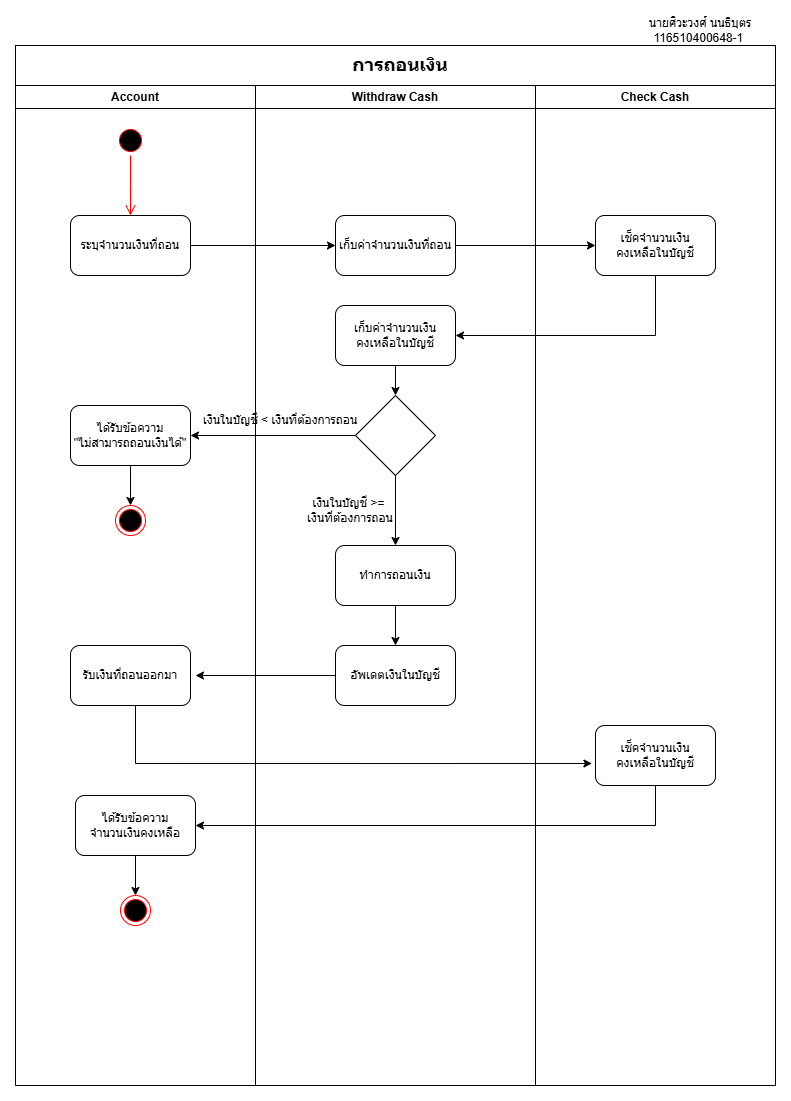

The diagram above was exported from draw.io. Its source (the exported page's mxGraphModel, read from the mxfile embedded in the PNG):
<mxGraphModel dx="1282" dy="565" grid="1" gridSize="10" guides="1" tooltips="1" connect="1" arrows="1" fold="1" page="1" pageScale="1" pageWidth="850" pageHeight="1100" math="0" shadow="0">
  <root>
    <mxCell id="0" />
    <mxCell id="1" parent="0" />
    <mxCell id="osAjW5D6M0mIiD_KGbpp-1" value="Account" style="swimlane;whiteSpace=wrap;html=1;" parent="1" vertex="1">
      <mxGeometry x="40" y="80" width="240" height="1000" as="geometry" />
    </mxCell>
    <mxCell id="osAjW5D6M0mIiD_KGbpp-6" value="" style="ellipse;html=1;shape=startState;fillColor=#000000;strokeColor=#ff0000;" parent="osAjW5D6M0mIiD_KGbpp-1" vertex="1">
      <mxGeometry x="100" y="40" width="30" height="30" as="geometry" />
    </mxCell>
    <mxCell id="osAjW5D6M0mIiD_KGbpp-7" value="" style="edgeStyle=orthogonalEdgeStyle;html=1;verticalAlign=bottom;endArrow=open;endSize=8;strokeColor=#ff0000;rounded=0;" parent="osAjW5D6M0mIiD_KGbpp-1" source="osAjW5D6M0mIiD_KGbpp-6" edge="1">
      <mxGeometry relative="1" as="geometry">
        <mxPoint x="115" y="130" as="targetPoint" />
      </mxGeometry>
    </mxCell>
    <mxCell id="osAjW5D6M0mIiD_KGbpp-9" value="ระบุจำนวนเงินที่ถอน" style="rounded=1;whiteSpace=wrap;html=1;" parent="osAjW5D6M0mIiD_KGbpp-1" vertex="1">
      <mxGeometry x="55" y="130" width="120" height="60" as="geometry" />
    </mxCell>
    <mxCell id="osAjW5D6M0mIiD_KGbpp-26" style="edgeStyle=orthogonalEdgeStyle;rounded=0;orthogonalLoop=1;jettySize=auto;html=1;exitX=0.5;exitY=1;exitDx=0;exitDy=0;entryX=0.5;entryY=0;entryDx=0;entryDy=0;" parent="osAjW5D6M0mIiD_KGbpp-1" source="osAjW5D6M0mIiD_KGbpp-21" target="osAjW5D6M0mIiD_KGbpp-25" edge="1">
      <mxGeometry relative="1" as="geometry" />
    </mxCell>
    <mxCell id="osAjW5D6M0mIiD_KGbpp-21" value="ได้รับข้อความ&lt;div&gt;&quot;ไม่สามารถถอนเงินได้&quot;&lt;/div&gt;" style="rounded=1;whiteSpace=wrap;html=1;" parent="osAjW5D6M0mIiD_KGbpp-1" vertex="1">
      <mxGeometry x="55" y="320" width="120" height="60" as="geometry" />
    </mxCell>
    <mxCell id="osAjW5D6M0mIiD_KGbpp-25" value="" style="ellipse;html=1;shape=endState;fillColor=#000000;strokeColor=#ff0000;" parent="osAjW5D6M0mIiD_KGbpp-1" vertex="1">
      <mxGeometry x="100" y="420" width="30" height="30" as="geometry" />
    </mxCell>
    <mxCell id="osAjW5D6M0mIiD_KGbpp-33" value="รับเงินที่ถอนออกมา" style="rounded=1;whiteSpace=wrap;html=1;" parent="osAjW5D6M0mIiD_KGbpp-1" vertex="1">
      <mxGeometry x="55" y="560" width="120" height="60" as="geometry" />
    </mxCell>
    <mxCell id="osAjW5D6M0mIiD_KGbpp-41" style="edgeStyle=orthogonalEdgeStyle;rounded=0;orthogonalLoop=1;jettySize=auto;html=1;exitX=0.5;exitY=1;exitDx=0;exitDy=0;entryX=0.5;entryY=0;entryDx=0;entryDy=0;" parent="osAjW5D6M0mIiD_KGbpp-1" source="osAjW5D6M0mIiD_KGbpp-38" target="osAjW5D6M0mIiD_KGbpp-40" edge="1">
      <mxGeometry relative="1" as="geometry" />
    </mxCell>
    <mxCell id="osAjW5D6M0mIiD_KGbpp-38" value="ได้รับข้อความ&lt;div&gt;จำนวนเงินคงเหลือ&lt;/div&gt;" style="rounded=1;whiteSpace=wrap;html=1;" parent="osAjW5D6M0mIiD_KGbpp-1" vertex="1">
      <mxGeometry x="60" y="710" width="120" height="60" as="geometry" />
    </mxCell>
    <mxCell id="osAjW5D6M0mIiD_KGbpp-40" value="" style="ellipse;html=1;shape=endState;fillColor=#000000;strokeColor=#ff0000;" parent="osAjW5D6M0mIiD_KGbpp-1" vertex="1">
      <mxGeometry x="105" y="810" width="30" height="30" as="geometry" />
    </mxCell>
    <mxCell id="osAjW5D6M0mIiD_KGbpp-2" value="Check Cash" style="swimlane;whiteSpace=wrap;html=1;" parent="1" vertex="1">
      <mxGeometry x="560" y="80" width="240" height="1000" as="geometry" />
    </mxCell>
    <mxCell id="osAjW5D6M0mIiD_KGbpp-13" value="เช็คจำนวนเงิน&lt;div&gt;คงเหลือในบัญชี&lt;/div&gt;" style="rounded=1;whiteSpace=wrap;html=1;" parent="osAjW5D6M0mIiD_KGbpp-2" vertex="1">
      <mxGeometry x="60" y="130" width="120" height="60" as="geometry" />
    </mxCell>
    <mxCell id="osAjW5D6M0mIiD_KGbpp-36" value="เช็คจำนวนเงิน&lt;div&gt;คงเหลือในบัญชี&lt;/div&gt;" style="rounded=1;whiteSpace=wrap;html=1;" parent="osAjW5D6M0mIiD_KGbpp-2" vertex="1">
      <mxGeometry x="60" y="640" width="120" height="60" as="geometry" />
    </mxCell>
    <mxCell id="osAjW5D6M0mIiD_KGbpp-3" value="Withdraw Cash" style="swimlane;whiteSpace=wrap;html=1;" parent="1" vertex="1">
      <mxGeometry x="280" y="80" width="280" height="1000" as="geometry" />
    </mxCell>
    <mxCell id="osAjW5D6M0mIiD_KGbpp-10" value="เก็บค่าจำนวนเงินที่ถอน" style="rounded=1;whiteSpace=wrap;html=1;" parent="osAjW5D6M0mIiD_KGbpp-3" vertex="1">
      <mxGeometry x="80" y="130" width="120" height="60" as="geometry" />
    </mxCell>
    <mxCell id="osAjW5D6M0mIiD_KGbpp-18" style="edgeStyle=orthogonalEdgeStyle;rounded=0;orthogonalLoop=1;jettySize=auto;html=1;exitX=0.5;exitY=1;exitDx=0;exitDy=0;entryX=0.5;entryY=0;entryDx=0;entryDy=0;" parent="osAjW5D6M0mIiD_KGbpp-3" source="osAjW5D6M0mIiD_KGbpp-15" target="osAjW5D6M0mIiD_KGbpp-17" edge="1">
      <mxGeometry relative="1" as="geometry" />
    </mxCell>
    <mxCell id="osAjW5D6M0mIiD_KGbpp-15" value="เก็บค่าจำนวนเงิน&lt;div&gt;คงเหลือในบัญชี&lt;/div&gt;" style="rounded=1;whiteSpace=wrap;html=1;" parent="osAjW5D6M0mIiD_KGbpp-3" vertex="1">
      <mxGeometry x="80" y="220" width="120" height="60" as="geometry" />
    </mxCell>
    <mxCell id="osAjW5D6M0mIiD_KGbpp-28" style="edgeStyle=orthogonalEdgeStyle;rounded=0;orthogonalLoop=1;jettySize=auto;html=1;entryX=0.5;entryY=0;entryDx=0;entryDy=0;" parent="osAjW5D6M0mIiD_KGbpp-3" source="osAjW5D6M0mIiD_KGbpp-17" target="osAjW5D6M0mIiD_KGbpp-27" edge="1">
      <mxGeometry relative="1" as="geometry" />
    </mxCell>
    <mxCell id="osAjW5D6M0mIiD_KGbpp-17" value="" style="rhombus;whiteSpace=wrap;html=1;" parent="osAjW5D6M0mIiD_KGbpp-3" vertex="1">
      <mxGeometry x="100" y="310" width="80" height="80" as="geometry" />
    </mxCell>
    <mxCell id="osAjW5D6M0mIiD_KGbpp-23" value="เงินในบัญชี &amp;lt; เงินที่ต้องการถอน" style="text;html=1;align=center;verticalAlign=middle;whiteSpace=wrap;rounded=0;" parent="osAjW5D6M0mIiD_KGbpp-3" vertex="1">
      <mxGeometry x="-100" y="320" width="250" height="30" as="geometry" />
    </mxCell>
    <mxCell id="osAjW5D6M0mIiD_KGbpp-32" value="" style="edgeStyle=orthogonalEdgeStyle;rounded=0;orthogonalLoop=1;jettySize=auto;html=1;" parent="osAjW5D6M0mIiD_KGbpp-3" source="osAjW5D6M0mIiD_KGbpp-27" target="osAjW5D6M0mIiD_KGbpp-31" edge="1">
      <mxGeometry relative="1" as="geometry" />
    </mxCell>
    <mxCell id="osAjW5D6M0mIiD_KGbpp-27" value="ทำการถอนเงิน" style="rounded=1;whiteSpace=wrap;html=1;" parent="osAjW5D6M0mIiD_KGbpp-3" vertex="1">
      <mxGeometry x="80" y="460" width="120" height="60" as="geometry" />
    </mxCell>
    <mxCell id="osAjW5D6M0mIiD_KGbpp-29" value="เงินในบัญชี &amp;gt;=&amp;nbsp;&lt;div&gt;เงินที่ต้องการถอน&lt;/div&gt;" style="text;html=1;align=center;verticalAlign=middle;whiteSpace=wrap;rounded=0;" parent="osAjW5D6M0mIiD_KGbpp-3" vertex="1">
      <mxGeometry x="-30" y="410" width="250" height="30" as="geometry" />
    </mxCell>
    <mxCell id="osAjW5D6M0mIiD_KGbpp-35" style="edgeStyle=orthogonalEdgeStyle;rounded=0;orthogonalLoop=1;jettySize=auto;html=1;" parent="osAjW5D6M0mIiD_KGbpp-3" source="osAjW5D6M0mIiD_KGbpp-31" edge="1">
      <mxGeometry relative="1" as="geometry">
        <mxPoint x="-60" y="590" as="targetPoint" />
      </mxGeometry>
    </mxCell>
    <mxCell id="osAjW5D6M0mIiD_KGbpp-31" value="อัพเดตเงินในบัญชี" style="rounded=1;whiteSpace=wrap;html=1;" parent="osAjW5D6M0mIiD_KGbpp-3" vertex="1">
      <mxGeometry x="80" y="560" width="120" height="60" as="geometry" />
    </mxCell>
    <mxCell id="osAjW5D6M0mIiD_KGbpp-5" value="นายศิวะวงศ์ นนธิบุตร&lt;div&gt;116510400648-1&amp;nbsp;&lt;/div&gt;" style="text;html=1;align=center;verticalAlign=middle;whiteSpace=wrap;rounded=0;" parent="1" vertex="1">
      <mxGeometry x="650" y="10" width="150" height="30" as="geometry" />
    </mxCell>
    <mxCell id="osAjW5D6M0mIiD_KGbpp-12" style="edgeStyle=orthogonalEdgeStyle;rounded=0;orthogonalLoop=1;jettySize=auto;html=1;exitX=1;exitY=0.5;exitDx=0;exitDy=0;entryX=0;entryY=0.5;entryDx=0;entryDy=0;" parent="1" source="osAjW5D6M0mIiD_KGbpp-9" target="osAjW5D6M0mIiD_KGbpp-10" edge="1">
      <mxGeometry relative="1" as="geometry" />
    </mxCell>
    <mxCell id="osAjW5D6M0mIiD_KGbpp-14" style="edgeStyle=orthogonalEdgeStyle;rounded=0;orthogonalLoop=1;jettySize=auto;html=1;exitX=1;exitY=0.5;exitDx=0;exitDy=0;" parent="1" source="osAjW5D6M0mIiD_KGbpp-10" target="osAjW5D6M0mIiD_KGbpp-13" edge="1">
      <mxGeometry relative="1" as="geometry" />
    </mxCell>
    <mxCell id="osAjW5D6M0mIiD_KGbpp-16" style="edgeStyle=orthogonalEdgeStyle;rounded=0;orthogonalLoop=1;jettySize=auto;html=1;exitX=0.5;exitY=1;exitDx=0;exitDy=0;entryX=1;entryY=0.5;entryDx=0;entryDy=0;" parent="1" source="osAjW5D6M0mIiD_KGbpp-13" target="osAjW5D6M0mIiD_KGbpp-15" edge="1">
      <mxGeometry relative="1" as="geometry">
        <mxPoint x="680" y="340" as="targetPoint" />
      </mxGeometry>
    </mxCell>
    <mxCell id="osAjW5D6M0mIiD_KGbpp-22" style="edgeStyle=orthogonalEdgeStyle;rounded=0;orthogonalLoop=1;jettySize=auto;html=1;exitX=0;exitY=0.5;exitDx=0;exitDy=0;entryX=1;entryY=0.5;entryDx=0;entryDy=0;" parent="1" source="osAjW5D6M0mIiD_KGbpp-17" target="osAjW5D6M0mIiD_KGbpp-21" edge="1">
      <mxGeometry relative="1" as="geometry" />
    </mxCell>
    <mxCell id="osAjW5D6M0mIiD_KGbpp-37" style="edgeStyle=orthogonalEdgeStyle;rounded=0;orthogonalLoop=1;jettySize=auto;html=1;entryX=-0.03;entryY=0.633;entryDx=0;entryDy=0;entryPerimeter=0;" parent="1" source="osAjW5D6M0mIiD_KGbpp-33" target="osAjW5D6M0mIiD_KGbpp-36" edge="1">
      <mxGeometry relative="1" as="geometry">
        <mxPoint x="155" y="760" as="targetPoint" />
        <Array as="points">
          <mxPoint x="160" y="758" />
        </Array>
      </mxGeometry>
    </mxCell>
    <mxCell id="osAjW5D6M0mIiD_KGbpp-39" style="edgeStyle=orthogonalEdgeStyle;rounded=0;orthogonalLoop=1;jettySize=auto;html=1;entryX=1;entryY=0.5;entryDx=0;entryDy=0;" parent="1" source="osAjW5D6M0mIiD_KGbpp-36" target="osAjW5D6M0mIiD_KGbpp-38" edge="1">
      <mxGeometry relative="1" as="geometry">
        <Array as="points">
          <mxPoint x="680" y="820" />
        </Array>
      </mxGeometry>
    </mxCell>
    <mxCell id="CaEAQS_TmFkHsxRzOSKE-1" value="" style="rounded=0;whiteSpace=wrap;html=1;" vertex="1" parent="1">
      <mxGeometry x="40" y="40" width="760" height="40" as="geometry" />
    </mxCell>
    <mxCell id="CaEAQS_TmFkHsxRzOSKE-2" value="&lt;b&gt;&lt;font style=&quot;font-size: 18px;&quot;&gt;การถอนเงิน&lt;/font&gt;&lt;/b&gt;" style="text;html=1;align=center;verticalAlign=middle;whiteSpace=wrap;rounded=0;" vertex="1" parent="1">
      <mxGeometry x="350" y="45" width="150" height="30" as="geometry" />
    </mxCell>
  </root>
</mxGraphModel>